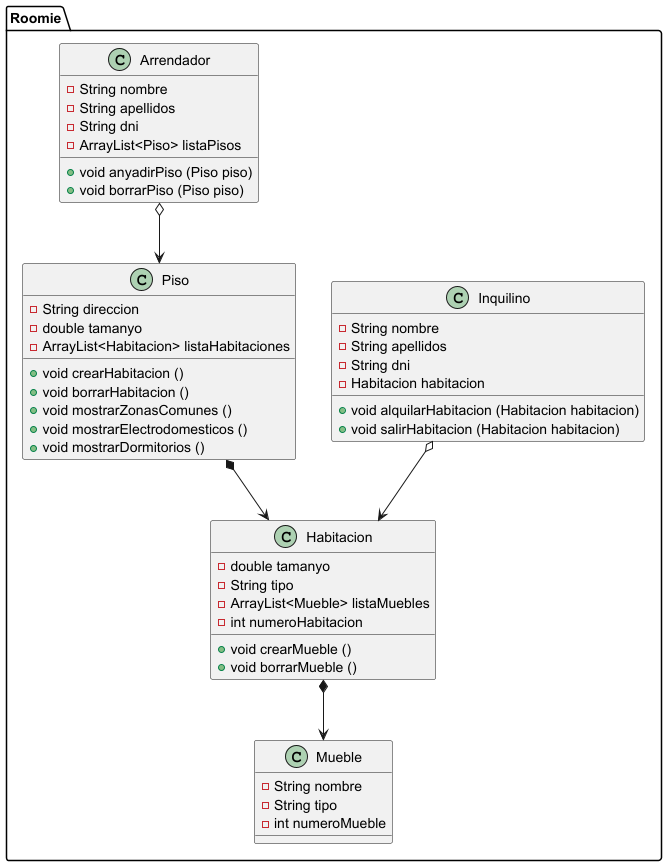

The diagram above was rendered by PlantUML. Its source (embedded in the PNG):
@startuml
package "Roomie" {

    Class Inquilino {
        - String nombre
        - String apellidos
        - String dni
        - Habitacion habitacion

        + void alquilarHabitacion (Habitacion habitacion)
        + void salirHabitacion (Habitacion habitacion)
    }

    Class Habitacion {
        - double tamanyo
        - String tipo
        - ArrayList<Mueble> listaMuebles
        - int numeroHabitacion

        + void crearMueble ()
        + void borrarMueble ()
    }

    Class Mueble {
        - String nombre
        - String tipo
        - int numeroMueble
    }

    Class Arrendador {
        - String nombre
        - String apellidos
        - String dni
        - ArrayList<Piso> listaPisos

        + void anyadirPiso (Piso piso)
        + void borrarPiso (Piso piso)
    }

    Class Piso {
        - String direccion
        - double tamanyo
        - ArrayList<Habitacion> listaHabitaciones

        + void crearHabitacion ()
        + void borrarHabitacion ()
        + void mostrarZonasComunes ()
        + void mostrarElectrodomesticos ()
        + void mostrarDormitorios ()
    }

    Inquilino o--> Habitacion
    Habitacion *--> Mueble
    Arrendador o--> Piso
    Piso *--> Habitacion
}
@enduml